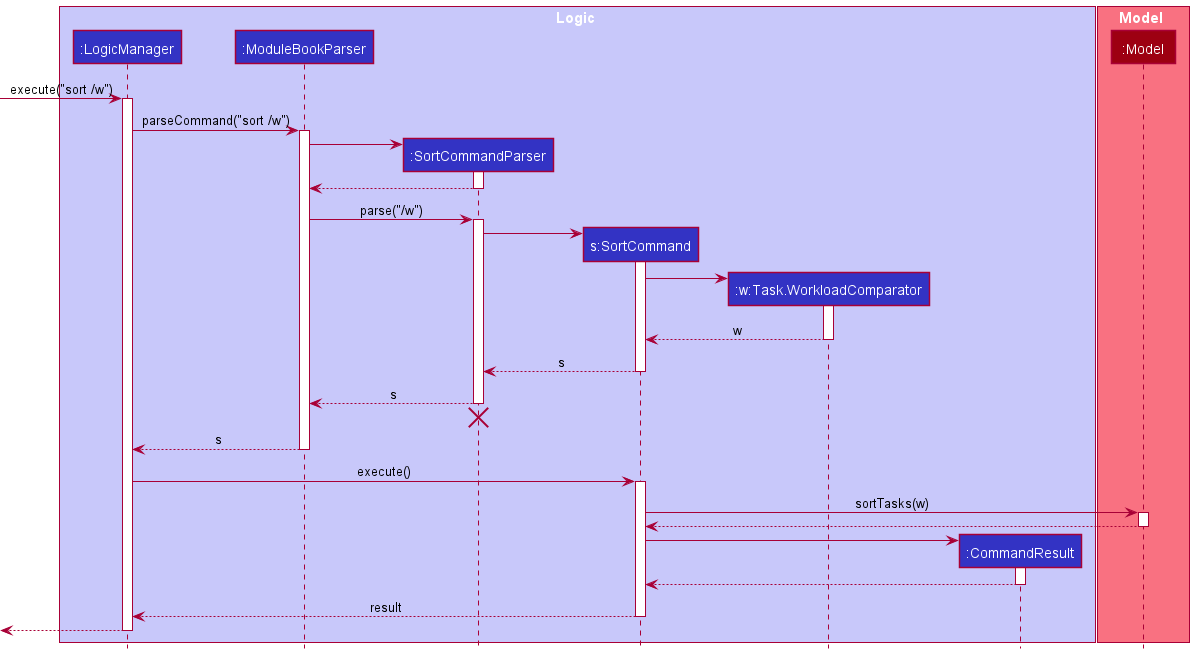

The diagram above was rendered by PlantUML. Its source (embedded in the PNG):
@startuml
!include style.puml

box Logic LOGIC_COLOR_T1
participant ":LogicManager" as LogicManager LOGIC_COLOR
participant ":ModuleBookParser" as ModuleBookParser LOGIC_COLOR
participant ":SortCommandParser" as SortCommandParser LOGIC_COLOR
participant "s:SortCommand" as SortCommand LOGIC_COLOR
participant ":w:Task.WorkloadComparator" as WorkloadComparator LOGIC_COLOR
participant ":CommandResult" as CommandResult LOGIC_COLOR
end box

box Model MODEL_COLOR_T1
participant ":Model" as Model MODEL_COLOR
end box

[-> LogicManager : execute("sort /w")
activate LogicManager

LogicManager -> ModuleBookParser : parseCommand("sort /w")
activate ModuleBookParser

create SortCommandParser
ModuleBookParser -> SortCommandParser
activate SortCommandParser

SortCommandParser --> ModuleBookParser
deactivate SortCommandParser

ModuleBookParser -> SortCommandParser : parse("/w")
activate SortCommandParser

create SortCommand
SortCommandParser -> SortCommand
activate SortCommand

create WorkloadComparator
SortCommand -> WorkloadComparator
activate WorkloadComparator

WorkloadComparator --> SortCommand : w
deactivate WorkloadComparator

SortCommand --> SortCommandParser : s
deactivate SortCommand

SortCommandParser --> ModuleBookParser : s
deactivate SortCommandParser
'Hidden arrow to position the destroy marker below the end of the activation bar.
SortCommandParser -[hidden]-> ModuleBookParser
destroy SortCommandParser

ModuleBookParser --> LogicManager : s
deactivate ModuleBookParser

LogicManager -> SortCommand : execute()
activate SortCommand

SortCommand -> Model : sortTasks(w)
activate Model

Model --> SortCommand
deactivate Model

create CommandResult
SortCommand -> CommandResult
activate CommandResult

CommandResult --> SortCommand
deactivate CommandResult

SortCommand --> LogicManager : result
deactivate SortCommand

[<--LogicManager
deactivate LogicManager
@enduml